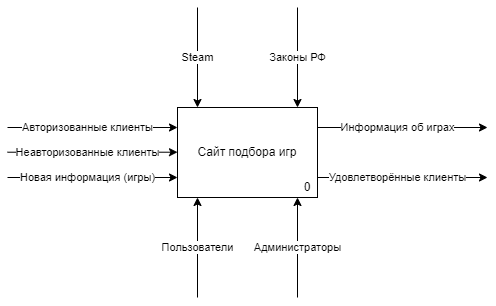

The diagram above was exported from draw.io. Its source (the exported page's mxGraphModel, read from the mxfile embedded in the PNG):
<mxGraphModel dx="406" dy="393" grid="1" gridSize="10" guides="1" tooltips="1" connect="1" arrows="1" fold="1" page="1" pageScale="1" pageWidth="827" pageHeight="1169" math="0" shadow="0">
  <root>
    <mxCell id="0" />
    <mxCell id="1" parent="0" />
    <mxCell id="n4_igCU9vdlLsWlVH0Li-1" value="Сайт подбора игр" style="rounded=0;whiteSpace=wrap;html=1;" vertex="1" parent="1">
      <mxGeometry x="330" y="320" width="140" height="90" as="geometry" />
    </mxCell>
    <mxCell id="n4_igCU9vdlLsWlVH0Li-2" value="" style="endArrow=classic;html=1;rounded=0;" edge="1" parent="1">
      <mxGeometry width="50" height="50" relative="1" as="geometry">
        <mxPoint x="350" y="220" as="sourcePoint" />
        <mxPoint x="350" y="320" as="targetPoint" />
      </mxGeometry>
    </mxCell>
    <mxCell id="n4_igCU9vdlLsWlVH0Li-3" value="Steam" style="edgeLabel;html=1;align=center;verticalAlign=middle;resizable=0;points=[];" vertex="1" connectable="0" parent="n4_igCU9vdlLsWlVH0Li-2">
      <mxGeometry x="-0.34" y="1" relative="1" as="geometry">
        <mxPoint x="-1" y="17" as="offset" />
      </mxGeometry>
    </mxCell>
    <mxCell id="n4_igCU9vdlLsWlVH0Li-4" value="" style="endArrow=classic;html=1;rounded=0;entryX=0;entryY=0.5;entryDx=0;entryDy=0;" edge="1" parent="1">
      <mxGeometry width="50" height="50" relative="1" as="geometry">
        <mxPoint x="160" y="340" as="sourcePoint" />
        <mxPoint x="330" y="340" as="targetPoint" />
      </mxGeometry>
    </mxCell>
    <mxCell id="n4_igCU9vdlLsWlVH0Li-5" value="Авторизованные клиенты" style="edgeLabel;html=1;align=center;verticalAlign=middle;resizable=0;points=[];" vertex="1" connectable="0" parent="n4_igCU9vdlLsWlVH0Li-4">
      <mxGeometry x="-0.3333" y="1" relative="1" as="geometry">
        <mxPoint x="23" y="1" as="offset" />
      </mxGeometry>
    </mxCell>
    <mxCell id="n4_igCU9vdlLsWlVH0Li-6" value="" style="endArrow=classic;html=1;rounded=0;entryX=0.25;entryY=0;entryDx=0;entryDy=0;" edge="1" parent="1">
      <mxGeometry width="50" height="50" relative="1" as="geometry">
        <mxPoint x="450" y="220" as="sourcePoint" />
        <mxPoint x="450" y="320" as="targetPoint" />
      </mxGeometry>
    </mxCell>
    <mxCell id="n4_igCU9vdlLsWlVH0Li-7" value="Законы РФ" style="edgeLabel;html=1;align=center;verticalAlign=middle;resizable=0;points=[];" vertex="1" connectable="0" parent="n4_igCU9vdlLsWlVH0Li-6">
      <mxGeometry x="-0.34" y="1" relative="1" as="geometry">
        <mxPoint x="-1" y="17" as="offset" />
      </mxGeometry>
    </mxCell>
    <mxCell id="n4_igCU9vdlLsWlVH0Li-8" value="" style="endArrow=classic;html=1;rounded=0;entryX=0;entryY=0.5;entryDx=0;entryDy=0;" edge="1" parent="1">
      <mxGeometry width="50" height="50" relative="1" as="geometry">
        <mxPoint x="160" y="364.71" as="sourcePoint" />
        <mxPoint x="330" y="364.71" as="targetPoint" />
      </mxGeometry>
    </mxCell>
    <mxCell id="n4_igCU9vdlLsWlVH0Li-9" value="Неавторизованные клиенты" style="edgeLabel;html=1;align=center;verticalAlign=middle;resizable=0;points=[];" vertex="1" connectable="0" parent="n4_igCU9vdlLsWlVH0Li-8">
      <mxGeometry x="-0.3333" y="1" relative="1" as="geometry">
        <mxPoint x="23" y="1" as="offset" />
      </mxGeometry>
    </mxCell>
    <mxCell id="n4_igCU9vdlLsWlVH0Li-10" value="" style="endArrow=classic;html=1;rounded=0;entryX=0;entryY=0.5;entryDx=0;entryDy=0;" edge="1" parent="1">
      <mxGeometry width="50" height="50" relative="1" as="geometry">
        <mxPoint x="160" y="390.00000000000006" as="sourcePoint" />
        <mxPoint x="330" y="390.00000000000006" as="targetPoint" />
      </mxGeometry>
    </mxCell>
    <mxCell id="n4_igCU9vdlLsWlVH0Li-11" value="Новая информация (игры)" style="edgeLabel;html=1;align=center;verticalAlign=middle;resizable=0;points=[];" vertex="1" connectable="0" parent="n4_igCU9vdlLsWlVH0Li-10">
      <mxGeometry x="-0.3333" y="1" relative="1" as="geometry">
        <mxPoint x="23" y="1" as="offset" />
      </mxGeometry>
    </mxCell>
    <mxCell id="n4_igCU9vdlLsWlVH0Li-12" value="" style="endArrow=none;html=1;rounded=0;entryX=0.25;entryY=0;entryDx=0;entryDy=0;startArrow=classic;startFill=1;endFill=0;" edge="1" parent="1">
      <mxGeometry width="50" height="50" relative="1" as="geometry">
        <mxPoint x="350" y="410" as="sourcePoint" />
        <mxPoint x="350" y="510" as="targetPoint" />
      </mxGeometry>
    </mxCell>
    <mxCell id="n4_igCU9vdlLsWlVH0Li-13" value="Пользователи" style="edgeLabel;html=1;align=center;verticalAlign=middle;resizable=0;points=[];" vertex="1" connectable="0" parent="n4_igCU9vdlLsWlVH0Li-12">
      <mxGeometry x="-0.34" y="1" relative="1" as="geometry">
        <mxPoint x="-1" y="17" as="offset" />
      </mxGeometry>
    </mxCell>
    <mxCell id="n4_igCU9vdlLsWlVH0Li-14" value="" style="endArrow=none;html=1;rounded=0;entryX=0.25;entryY=0;entryDx=0;entryDy=0;startArrow=classic;startFill=1;endFill=0;" edge="1" parent="1">
      <mxGeometry width="50" height="50" relative="1" as="geometry">
        <mxPoint x="450" y="410" as="sourcePoint" />
        <mxPoint x="450" y="510" as="targetPoint" />
      </mxGeometry>
    </mxCell>
    <mxCell id="n4_igCU9vdlLsWlVH0Li-15" value="Администраторы" style="edgeLabel;html=1;align=center;verticalAlign=middle;resizable=0;points=[];" vertex="1" connectable="0" parent="n4_igCU9vdlLsWlVH0Li-14">
      <mxGeometry x="-0.34" y="1" relative="1" as="geometry">
        <mxPoint x="-1" y="17" as="offset" />
      </mxGeometry>
    </mxCell>
    <mxCell id="n4_igCU9vdlLsWlVH0Li-16" value="" style="endArrow=classic;html=1;rounded=0;entryX=0;entryY=0.5;entryDx=0;entryDy=0;" edge="1" parent="1">
      <mxGeometry width="50" height="50" relative="1" as="geometry">
        <mxPoint x="470" y="340.00000000000006" as="sourcePoint" />
        <mxPoint x="640" y="340.00000000000006" as="targetPoint" />
      </mxGeometry>
    </mxCell>
    <mxCell id="n4_igCU9vdlLsWlVH0Li-17" value="Информация об играх" style="edgeLabel;html=1;align=center;verticalAlign=middle;resizable=0;points=[];" vertex="1" connectable="0" parent="n4_igCU9vdlLsWlVH0Li-16">
      <mxGeometry x="-0.3333" y="1" relative="1" as="geometry">
        <mxPoint x="23" y="1" as="offset" />
      </mxGeometry>
    </mxCell>
    <mxCell id="n4_igCU9vdlLsWlVH0Li-18" value="" style="endArrow=classic;html=1;rounded=0;entryX=0;entryY=0.5;entryDx=0;entryDy=0;" edge="1" parent="1">
      <mxGeometry width="50" height="50" relative="1" as="geometry">
        <mxPoint x="470" y="390.00000000000006" as="sourcePoint" />
        <mxPoint x="640" y="390.00000000000006" as="targetPoint" />
      </mxGeometry>
    </mxCell>
    <mxCell id="n4_igCU9vdlLsWlVH0Li-19" value="Удовлетворённые клиенты" style="edgeLabel;html=1;align=center;verticalAlign=middle;resizable=0;points=[];" vertex="1" connectable="0" parent="n4_igCU9vdlLsWlVH0Li-18">
      <mxGeometry x="-0.3333" y="1" relative="1" as="geometry">
        <mxPoint x="23" y="1" as="offset" />
      </mxGeometry>
    </mxCell>
    <mxCell id="n4_igCU9vdlLsWlVH0Li-20" value="0" style="text;html=1;strokeColor=none;fillColor=none;align=center;verticalAlign=middle;whiteSpace=wrap;rounded=0;" vertex="1" parent="1">
      <mxGeometry x="430" y="390" width="60" height="20" as="geometry" />
    </mxCell>
  </root>
</mxGraphModel>